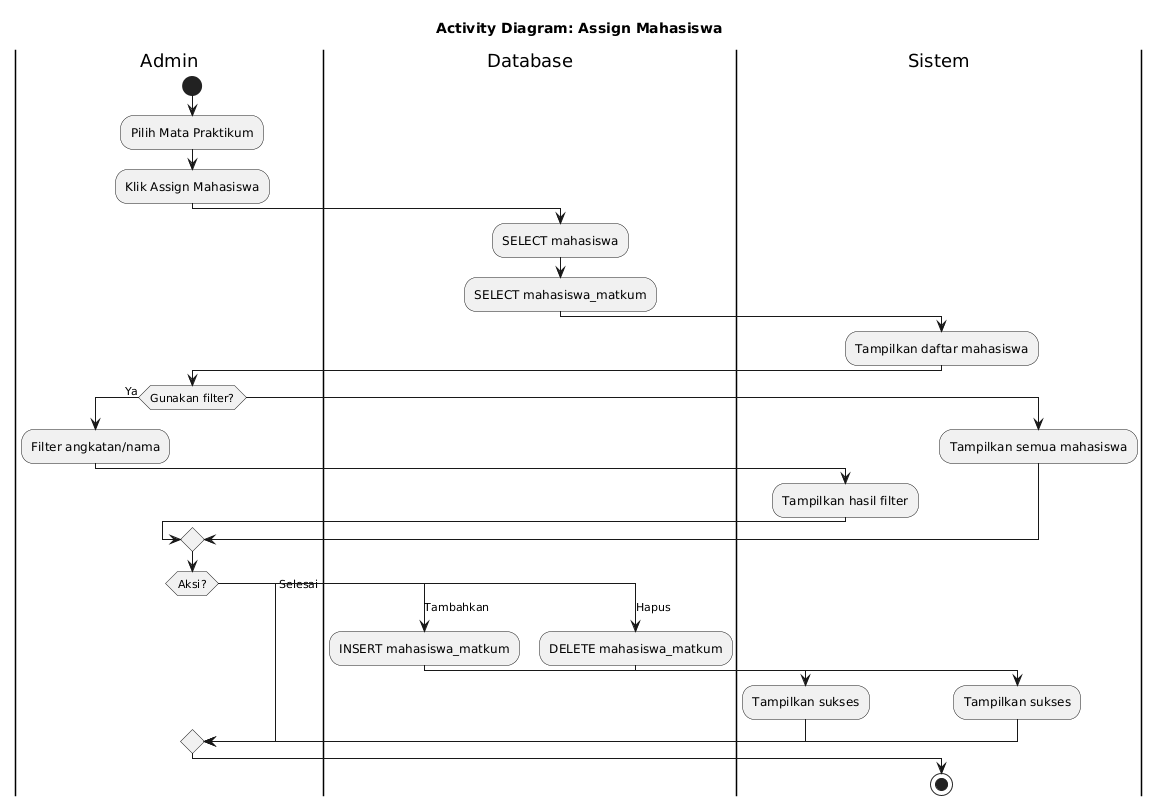

The diagram above was rendered by PlantUML. Its source (embedded in the PNG):
@startuml
title Activity Diagram: Assign Mahasiswa

|Admin|
start
:Pilih Mata Praktikum;
:Klik Assign Mahasiswa;

|Database|
:SELECT mahasiswa;
:SELECT mahasiswa_matkum;

|Sistem|
:Tampilkan daftar mahasiswa;

|Admin|
if (Gunakan filter?) then (Ya)
    :Filter angkatan/nama;
    
    |Sistem|
    :Tampilkan hasil filter;
else 
 |Sistem|
    :Tampilkan semua mahasiswa;
endif

|Admin|
switch (Aksi?)
case (Tambahkan)
    |Database|
    :INSERT mahasiswa_matkum;
    
    |Sistem|
    :Tampilkan sukses;
    
case (Hapus)
    |Database|
    :DELETE mahasiswa_matkum;
    
    |Sistem|
    :Tampilkan sukses;

case (Selesai)
endswitch

stop
@enduml